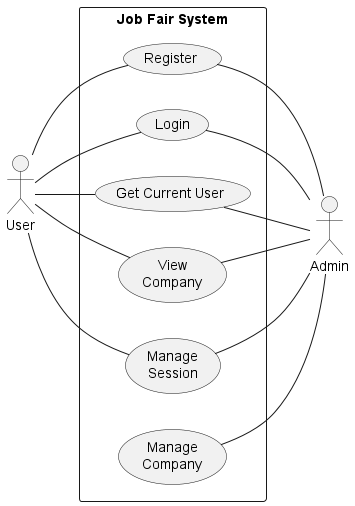

The diagram above was rendered by PlantUML. Its source (embedded in the PNG):
@startuml Job Fair System Use Case Diagram
left to right direction
actor "User" as user
rectangle "Job Fair System" as JobFairSystem {    
    usecase "Register" as register
    usecase "Login" as login
    usecase "Get Current User" as getMe
    usecase "View\nCompany" as viewCompany
    usecase "Manage\nSession" as manageSession
    usecase "Manage\nCompany" as manageCompany
}

user -- register
user -- login
user -- getMe
user -- viewCompany
user -- manageSession

actor "Admin" as admin
register -- admin
login -- admin
getMe -- admin
viewCompany -- admin
manageCompany -- admin
manageSession -- admin

@enduml